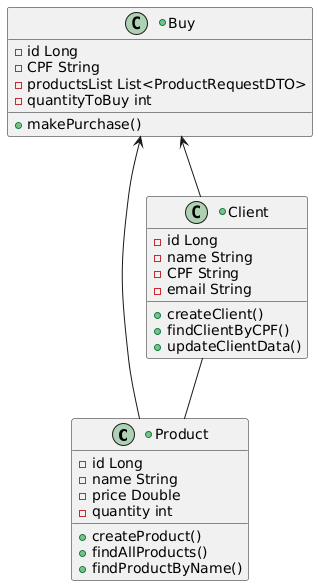

The diagram above was rendered by PlantUML. Its source (embedded in the PNG):
@startuml
+class Product {
-id Long
-name String
-price Double
-quantity int

+createProduct()
+findAllProducts()
+findProductByName()
}

+class Client {
-id Long
-name String
-CPF String
-email String

+createClient()
+findClientByCPF()
+updateClientData()
}

+class Buy {
-id Long
-CPF String
-productsList List<ProductRequestDTO>
-quantityToBuy int

+makePurchase()
}

Buy <-- Product
Buy <-- Client
Client -- Product
@enduml